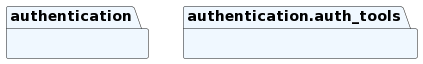

The diagram above was rendered by PlantUML. Its source (embedded in the PNG):
@startuml
set namespaceSeparator none
package "authentication" as authentication #aliceblue {
}
package "authentication.auth_tools" as authentication.auth_tools #aliceblue {
}
@enduml